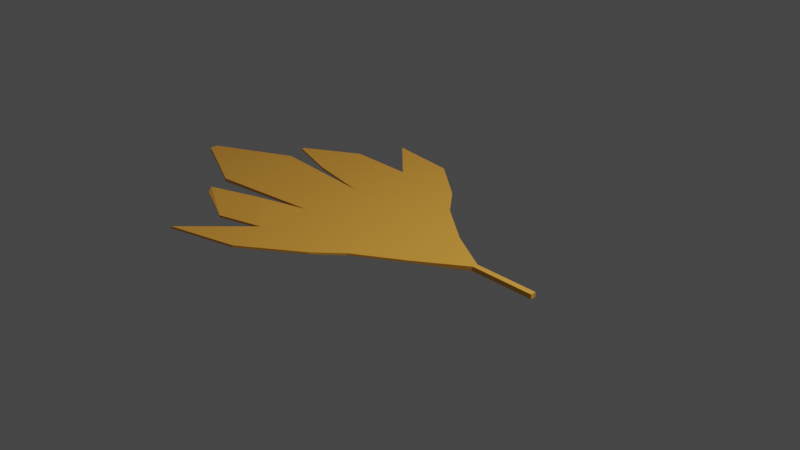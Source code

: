 # Source: LeafOrange.blend  (saved by Blender 3.6.13; exported with 4.5.12 LTS)
import bpy
from mathutils import Matrix  # noqa: F401  (used for matrix-valued properties, if any)

bpy.ops.wm.read_factory_settings(use_empty=True)
scene = bpy.context.scene
scene.name = 'Scene'

# ---- collections
col_collection = bpy.data.collections.new('Collection'); scene.collection.children.link(col_collection)

# ---- images (referenced by path relative to the original .blend; pixels are not part of the script)
import os
ASSET_DIR = os.environ.get("B2B_ASSET_DIR", "")  # directory of the original .blend (textures are referenced by path, not embedded)
HERE = os.path.dirname(os.path.abspath(__file__))  # packed textures are extracted next to this script under _unpacked/

def load_image(name, relpath, width, height, colorspace="sRGB"):
    """Load a texture the original file referenced (path relative to the .blend, or extracted next to this script)."""
    p = next((c for c in (os.path.join(HERE, relpath), os.path.join(ASSET_DIR, relpath)) if relpath and os.path.exists(c)), "")
    if p:
        img = bpy.data.images.load(p, check_existing=True)
        img.name = name
    else:  # same state as the original file: an image datablock whose file is absent (Cycles renders it pink)
        img = bpy.data.images.new(name, width, height)
        img.source = "FILE"
        img.filepath = "//" + (relpath or name)
    img.colorspace_settings.name = colorspace
    return img
img_cube_base_color = load_image('Cube Base Color', '_unpacked/Cube_Base_Color.8ee2674d.png', 1024, 1024, 'sRGB')
img_material_001_base_color = load_image('Material.001 Base Color', '_unpacked/Material.1930b563.png', 1024, 1024, 'sRGB')

# ---- materials (node trees are filled in below, after node groups)
mat_material_001 = bpy.data.materials.new('Material.001')
mat_material_001.use_transparent_shadow = False

# ---- material node trees
mat_material_001.use_nodes = True; mat_material_001.node_tree.nodes.clear()
_N = mat_material_001.node_tree.nodes; _L = mat_material_001.node_tree.links
n0 = _N.new('ShaderNodeBsdfPrincipled'); n0.name = 'Principled BSDF'; n0.location = (10, 300)
n0.distribution = 'GGX'
n0.subsurface_method = 'RANDOM_WALK_SKIN'
n0.inputs[3].default_value = 1.45
n0.inputs[27].default_value = (0.0, 0.0, 0.0, 1.0)
n0.inputs[28].default_value = 1.0
n1 = _N.new('ShaderNodeOutputMaterial'); n1.name = 'Material Output'; n1.location = (300, 300)
n2 = _N.new('ShaderNodeTexImage'); n2.name = 'Image Texture'; n2.location = (-280, 280)
n2.image = img_cube_base_color
n3 = _N.new('ShaderNodeTexImage'); n3.name = 'Image Texture.001'; n3.location = (0, 0)
n3.image = img_material_001_base_color
_L.new(n0.outputs[0], n1.inputs[0])
_L.new(n2.outputs[0], n0.inputs[0])
n1.is_active_output = True

# ---- world
world_world = bpy.data.worlds.new('World'); scene.world = world_world
world_world.use_nodes = True; world_world.node_tree.nodes.clear()
_N = world_world.node_tree.nodes; _L = world_world.node_tree.links
n0 = _N.new('ShaderNodeOutputWorld'); n0.name = 'World Output'; n0.location = (300, 300)
n1 = _N.new('ShaderNodeBackground'); n1.name = 'Background'; n1.location = (10, 300)
n1.inputs[0].default_value = (0.05088, 0.05088, 0.05088, 1.0)
_L.new(n1.outputs[0], n0.inputs[0])
n0.is_active_output = True
world_world.color = (0.05088, 0.05088, 0.05088)
world_world.use_sun_shadow = False
world_world.sun_shadow_jitter_overblur = 0.0

# ---- cameras
cam_camera = bpy.data.cameras.new('Camera')
cam_camera.clip_end = 100.0
cam_camera.ortho_scale = 7.314

# ---- lights
light_light = bpy.data.lights.new('Light', 'POINT')
light_light.transmission_factor = 0.0
light_light.energy = 1000.0
light_light.shadow_soft_size = 0.1
light_light.shadow_maximum_resolution = 0.006
light_light.use_absolute_resolution = True

# ---- meshes
me_cube_001 = bpy.data.meshes.new('Cube.001')
me_cube_001.from_pydata([(-1.0, -1.0, -1.0), (-1.0, -1.0, -0.8208), (-1.0, 1.0, -1.0), (-1.0, 1.0, -0.8208), (0.04815, -0.7381, -1.0), (0.04815, -0.7381, -0.8208), (0.05853, 0.6751, -1.0), (0.05853, 0.6751, -0.8208), (-1.0, -0.4066, -1.0), (-1.0, -0.4066, -0.8208), (0.566, -0.4066, -1.0), (0.566, -0.4066, -0.8208), (-1.0, 0.2967, -0.8208), (0.566, 0.2967, -1.0), (-1.0, 0.2967, -1.0), (0.566, 0.2967, -0.8208), (-0.2236, 1.0, -1.0), (-0.2236, 1.0, -0.8208), (-0.2236, -1.0, -1.0), (-0.2236, -1.0, -0.8208), (-0.2236, -0.4066, -0.8208), (-0.2236, -0.4066, -1.0), (-0.2236, 0.2967, -1.0), (-0.2236, 0.2967, -0.8208), (-1.634, -1.664, -1.0), (-1.634, -1.664, -0.8208), (-0.858, -1.454, -0.8208), (-0.858, -1.454, -1.0), (-1.534, 1.493, -0.8208), (-1.534, 1.493, -1.0), (-0.7574, 1.412, -1.0), (-0.7574, 1.412, -0.8208), (-1.57, -0.6208, -0.843), (-1.506, -1.153, -1.0), (-1.506, -1.153, -0.8208), (-1.57, -0.6208, -0.6639), (-2.223, 0.3644, -1.049), (-2.223, -0.5665, -1.049), (-2.223, -0.5665, -0.772), (-2.223, 0.3644, -0.772), (-1.734, 0.4265, -0.8208), (-1.734, 1.002, -0.8208), (-1.734, 1.002, -1.0), (-1.734, 0.4265, -1.0), (-2.327, 0.6071, -0.8208), (-2.327, 0.6401, -0.8208), (-2.327, 0.6401, -1.0), (-2.327, 0.6071, -1.0), (-3.086, -0.08186, -1.049), (-3.086, -0.1694, -1.049), (-3.086, -0.1694, -0.772), (-3.086, -0.08186, -0.772), (-2.122, -0.8282, -0.843), (-2.059, -0.9068, -1.0), (-2.059, -0.9068, -0.8208), (-2.122, -0.8282, -0.6639), (1.096, -0.01068, -0.6854), (1.096, -0.07215, -0.6854), (1.096, -0.07215, -1.068), (1.096, -0.01068, -1.068), (1.82, -0.01068, -0.6854), (1.82, -0.07215, -0.6854), (1.82, -0.07215, -1.068), (1.82, -0.01068, -1.068)], [], [(14, 12, 40, 43), (16, 17, 7, 6), (10, 11, 5, 4), (1, 0, 24, 25), (21, 10, 4, 18), (20, 9, 1, 19), (23, 12, 9, 20), (22, 13, 10, 21), (11, 10, 58, 57), (0, 1, 34, 33), (6, 7, 15, 13), (16, 6, 13, 22), (17, 3, 12, 23), (12, 14, 36, 39), (7, 17, 23, 15), (2, 16, 22, 14), (14, 22, 21, 8), (15, 23, 20, 11), (11, 20, 19, 5), (8, 21, 18, 0), (4, 5, 19, 18), (3, 17, 31, 28), (27, 26, 25, 24), (0, 18, 27, 24), (19, 1, 25, 26), (18, 19, 26, 27), (29, 28, 31, 30), (2, 3, 28, 29), (17, 16, 30, 31), (16, 2, 29, 30), (34, 35, 55, 54), (9, 8, 32, 35), (1, 9, 35, 34), (8, 0, 33, 32), (39, 36, 48, 51), (14, 8, 37, 36), (8, 9, 38, 37), (9, 12, 39, 38), (42, 43, 47, 46), (3, 2, 42, 41), (12, 3, 41, 40), (2, 14, 43, 42), (47, 44, 45, 46), (40, 41, 45, 44), (43, 40, 44, 47), (41, 42, 46, 45), (49, 50, 51, 48), (37, 38, 50, 49), (38, 39, 51, 50), (36, 37, 49, 48), (53, 54, 55, 52), (32, 33, 53, 52), (35, 32, 52, 55), (33, 34, 54, 53), (59, 56, 60, 63), (10, 13, 59, 58), (15, 11, 57, 56), (13, 15, 56, 59), (63, 60, 61, 62), (57, 58, 62, 61), (58, 59, 63, 62), (56, 57, 61, 60)])
_uv = me_cube_001.uv_layers.new(name='UVMap')
_uv.uv.foreach_set('vector', [0.02503, 0.6907, 1.353e-08, 0.6907, 9.093e-09, 0.5891, 0.02503, 0.5891, 0.2053, 0.553, 0.1803, 0.553, 0.1803, 0.5076, 0.2053, 0.5076, 0.5267, 0.8227, 0.5017, 0.8227, 0.5017, 0.7482, 0.5267, 0.7482, 0.1106, 0.5076, 0.1356, 0.5076, 0.1356, 0.6067, 0.1106, 0.6067, 0.8005, 0.2432, 0.8774, 0.1641, 0.8601, 0.2482, 0.8599, 0.301, 0.1649, 0.2439, 0.2405, 0.3218, 0.181, 0.3795, 0.1054, 0.3016, 0.2354, 0.1755, 0.3109, 0.2534, 0.2405, 0.3218, 0.1649, 0.2439, 0.7301, 0.1747, 0.807, 0.09557, 0.8774, 0.1641, 0.8005, 0.2432, 0.5017, 0.8227, 0.5267, 0.8227, 0.5363, 0.899, 0.4828, 0.899, 0.1106, 0.6548, 0.08558, 0.6548, 0.08558, 0.583, 0.1106, 0.583, 0.6576, 0.7398, 0.6326, 0.7398, 0.6326, 0.6758, 0.6576, 0.6758, 0.6597, 0.1062, 0.7197, 0.1096, 0.807, 0.09557, 0.7301, 0.1747, 0.3058, 0.1071, 0.3814, 0.185, 0.3109, 0.2534, 0.2354, 0.1755, 0.5431, 0.507, 0.5681, 0.507, 0.575, 0.6755, 0.5363, 0.6755, 0.2458, 0.1104, 0.3058, 0.1071, 0.2354, 0.1755, 0.1585, 0.09635, 0.5841, 0.184, 0.6597, 0.1062, 0.7301, 0.1747, 0.6545, 0.2525, 0.6545, 0.2525, 0.7301, 0.1747, 0.8005, 0.2432, 0.7249, 0.321, 0.1585, 0.09635, 0.2354, 0.1755, 0.1649, 0.2439, 0.08804, 0.1647, 0.08804, 0.1647, 0.1649, 0.2439, 0.1054, 0.3016, 0.1052, 0.2489, 0.7249, 0.321, 0.8005, 0.2432, 0.8599, 0.301, 0.7843, 0.3788, 0.5267, 0.7482, 0.5017, 0.7482, 0.5017, 0.7084, 0.5267, 0.7084, 0.3814, 0.185, 0.3058, 0.1071, 0.3991, 0.1206, 0.4828, 0.1905, 0.5267, 0.6168, 0.5017, 0.6168, 0.5017, 0.507, 0.5267, 0.507, 0.7843, 0.3788, 0.8599, 0.301, 0.8435, 0.4087, 0.7889, 0.507, 0.1054, 0.3016, 0.181, 0.3795, 0.1762, 0.5076, 0.1217, 0.4094, 0.5267, 0.7084, 0.5017, 0.7084, 0.5017, 0.6168, 0.5267, 0.6168, 0.05007, 0.6812, 0.02503, 0.6812, 0.02503, 0.5748, 0.05007, 0.5748, 0.1607, 0.5787, 0.1356, 0.5787, 0.1356, 0.5076, 0.1607, 0.5076, 0.02503, 0.5076, 0.05007, 0.5076, 0.05007, 0.5748, 0.02503, 0.5748, 0.6597, 0.1062, 0.5841, 0.184, 0.4828, 0.1895, 0.5665, 0.1196, 0.2149, 0.4451, 0.275, 0.3991, 0.308, 0.4747, 0.2934, 0.4766, 0.07488, 0.6719, 0.05007, 0.6752, 0.06077, 0.5904, 0.08558, 0.587, 0.181, 0.3795, 0.2405, 0.3218, 0.275, 0.3991, 0.2149, 0.4451, 0.7249, 0.321, 0.7843, 0.3788, 0.7503, 0.4444, 0.69, 0.3986, 0.5363, 0.6755, 0.575, 0.6755, 0.575, 0.8026, 0.5363, 0.8026, 0.6545, 0.2525, 0.7249, 0.321, 0.6221, 0.4592, 0.5289, 0.3685, 0.6068, 0.7964, 0.5818, 0.7964, 0.575, 0.6246, 0.6136, 0.6246, 0.2405, 0.3218, 0.3109, 0.2534, 0.4369, 0.3692, 0.3436, 0.4597, 0.5124, 0.2574, 0.57, 0.3134, 0.4942, 0.3552, 0.4909, 0.352, 0.6672, 0.507, 0.6922, 0.507, 0.6922, 0.6088, 0.6672, 0.6088, 0.3109, 0.2534, 0.3814, 0.185, 0.4531, 0.2584, 0.3954, 0.3144, 0.5841, 0.184, 0.6545, 0.2525, 0.57, 0.3134, 0.5124, 0.2574, 0.2175, 0.5327, 0.2175, 0.5076, 0.2221, 0.5076, 0.2221, 0.5327, 0.3954, 0.3144, 0.4531, 0.2584, 0.4745, 0.353, 0.4712, 0.3562, 0.02503, 0.5891, 9.093e-09, 0.5891, 5.531e-09, 0.5076, 0.02503, 0.5076, 0.6672, 0.6088, 0.6922, 0.6088, 0.6922, 0.6971, 0.6672, 0.6971, 0.2053, 0.5463, 0.2053, 0.5076, 0.2175, 0.5076, 0.2175, 0.5463, 0.6136, 0.6246, 0.575, 0.6246, 0.575, 0.507, 0.6136, 0.507, 0.3436, 0.4597, 0.4369, 0.3692, 0.4762, 0.4991, 0.4674, 0.5076, 0.5289, 0.3685, 0.6221, 0.4592, 0.4983, 0.507, 0.4896, 0.4984, 0.1693, 0.5546, 0.1693, 0.5296, 0.1803, 0.5076, 0.1803, 0.5327, 0.69, 0.3986, 0.7503, 0.4444, 0.6719, 0.4758, 0.657, 0.4742, 0.08558, 0.587, 0.06077, 0.5904, 0.05007, 0.511, 0.07488, 0.5076, 0.1106, 0.583, 0.08558, 0.583, 0.08558, 0.5076, 0.1106, 0.5076, 0.6672, 0.6074, 0.6136, 0.6074, 0.6136, 0.507, 0.6672, 0.507, 0.8774, 0.1641, 0.807, 0.09557, 0.8897, 0.07252, 0.8959, 0.07851, 0.1585, 0.09635, 0.08804, 0.1647, 0.07044, 0.07855, 0.0766, 0.07257, 0.6576, 0.6758, 0.6326, 0.6758, 0.6136, 0.6074, 0.6672, 0.6074, 0.1607, 0.5611, 0.1607, 0.5076, 0.1693, 0.5076, 0.1693, 0.5611, 0.4828, 0.899, 0.5363, 0.899, 0.5363, 1.0, 0.4828, 1.0, 0.8959, 0.07851, 0.8897, 0.07252, 0.9602, -4.871e-10, 0.9663, 0.005986, 0.0766, 0.07257, 0.07044, 0.07855, 7.248e-09, 0.005979, 0.006161, -1.798e-08])
me_cube_001.materials.append(mat_material_001)
me_cube_001.update()

# ---- objects
ob_light = bpy.data.objects.new('Light', light_light)
ob_camera = bpy.data.objects.new('Camera', cam_camera)
ob_cube = bpy.data.objects.new('Cube', me_cube_001)

# ---- transforms, parenting, visibility, modifiers, constraints
ob_light.location = (4.076, 1.005, 5.904)
ob_light.rotation_euler = (0.6503, 0.05522, 1.866)
ob_light.lock_rotations_4d = False
ob_light.empty_display_type = 'ARROWS'
ob_light.color = (0.0, 0.0, 0.0, 0.0)
ob_light.lineart.crease_threshold = 0.0
ob_camera.location = (7.359, -6.926, 4.958)
ob_camera.rotation_euler = (1.109, 0.0, 0.8149)
ob_camera.lock_rotations_4d = False
ob_camera.empty_display_type = 'ARROWS'
ob_camera.color = (0.0, 0.0, 0.0, 0.0)
ob_camera.display_type = 'WIRE'
ob_camera.lineart.crease_threshold = 0.0
ob_cube.location = (0.0, 0.0, 0.0)
ob_cube.scale = (1.0, 1.0, 0.1323)

# ---- collection membership
col_collection.objects.link(ob_light)
col_collection.objects.link(ob_camera)
col_collection.objects.link(ob_cube)

# ---- scene / render settings (as saved in the file)
scene.camera = ob_camera
scene.frame_start = 1; scene.frame_end = 250; scene.frame_set(1)
scene.render.engine = 'BLENDER_EEVEE_NEXT'
scene.cycles.sampling_pattern = 'TABULATED_SOBOL'
scene.view_settings.view_transform = 'Filmic'
bpy.context.view_layer.update()
